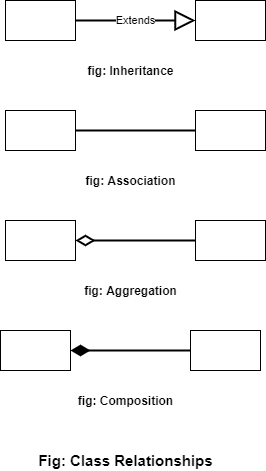

The diagram above was exported from draw.io. Its source (the exported page's mxGraphModel, read from the mxfile embedded in the PNG):
<mxGraphModel dx="460" dy="744" grid="1" gridSize="10" guides="1" tooltips="1" connect="1" arrows="1" fold="1" page="1" pageScale="1" pageWidth="850" pageHeight="1100" math="0" shadow="0">
  <root>
    <mxCell id="0" />
    <mxCell id="1" parent="0" />
    <mxCell id="GbWdnGNCP17AsxqbFWGg-1" value="" style="rounded=0;whiteSpace=wrap;html=1;" vertex="1" parent="1">
      <mxGeometry x="140" y="170" width="70" height="40" as="geometry" />
    </mxCell>
    <mxCell id="GbWdnGNCP17AsxqbFWGg-3" value="" style="endArrow=none;html=1;edgeStyle=orthogonalEdgeStyle;rounded=0;exitX=1;exitY=0.5;exitDx=0;exitDy=0;entryX=0;entryY=0.5;entryDx=0;entryDy=0;strokeWidth=2;" edge="1" parent="1" source="GbWdnGNCP17AsxqbFWGg-1">
      <mxGeometry relative="1" as="geometry">
        <mxPoint x="280" y="380" as="sourcePoint" />
        <mxPoint x="330" y="190" as="targetPoint" />
      </mxGeometry>
    </mxCell>
    <mxCell id="GbWdnGNCP17AsxqbFWGg-6" value="&lt;b&gt;fig: Association&lt;/b&gt;" style="text;html=1;align=center;verticalAlign=middle;resizable=0;points=[];autosize=1;strokeColor=none;fillColor=none;" vertex="1" parent="1">
      <mxGeometry x="210" y="230" width="110" height="20" as="geometry" />
    </mxCell>
    <mxCell id="GbWdnGNCP17AsxqbFWGg-7" value="" style="rounded=0;whiteSpace=wrap;html=1;" vertex="1" parent="1">
      <mxGeometry x="330" y="170" width="70" height="40" as="geometry" />
    </mxCell>
    <mxCell id="GbWdnGNCP17AsxqbFWGg-8" value="" style="rounded=0;whiteSpace=wrap;html=1;" vertex="1" parent="1">
      <mxGeometry x="140" y="60" width="70" height="40" as="geometry" />
    </mxCell>
    <mxCell id="GbWdnGNCP17AsxqbFWGg-10" value="&lt;b&gt;fig: Inheritance&lt;/b&gt;" style="text;html=1;align=center;verticalAlign=middle;resizable=0;points=[];autosize=1;strokeColor=none;fillColor=none;" vertex="1" parent="1">
      <mxGeometry x="215" y="120" width="100" height="20" as="geometry" />
    </mxCell>
    <mxCell id="GbWdnGNCP17AsxqbFWGg-11" value="" style="rounded=0;whiteSpace=wrap;html=1;" vertex="1" parent="1">
      <mxGeometry x="330" y="60" width="70" height="40" as="geometry" />
    </mxCell>
    <mxCell id="GbWdnGNCP17AsxqbFWGg-13" value="" style="rounded=0;whiteSpace=wrap;html=1;" vertex="1" parent="1">
      <mxGeometry x="140" y="280" width="70" height="40" as="geometry" />
    </mxCell>
    <mxCell id="GbWdnGNCP17AsxqbFWGg-14" value="" style="rounded=0;whiteSpace=wrap;html=1;" vertex="1" parent="1">
      <mxGeometry x="330" y="280" width="70" height="40" as="geometry" />
    </mxCell>
    <mxCell id="GbWdnGNCP17AsxqbFWGg-16" value="Extends" style="endArrow=block;endSize=16;endFill=0;html=1;rounded=0;strokeWidth=2;exitX=1;exitY=0.5;exitDx=0;exitDy=0;entryX=0;entryY=0.5;entryDx=0;entryDy=0;" edge="1" parent="1" source="GbWdnGNCP17AsxqbFWGg-8" target="GbWdnGNCP17AsxqbFWGg-11">
      <mxGeometry width="160" relative="1" as="geometry">
        <mxPoint x="280" y="380" as="sourcePoint" />
        <mxPoint x="440" y="380" as="targetPoint" />
      </mxGeometry>
    </mxCell>
    <mxCell id="GbWdnGNCP17AsxqbFWGg-17" value="" style="endArrow=none;html=1;endSize=12;startArrow=diamondThin;startSize=14;startFill=0;edgeStyle=orthogonalEdgeStyle;align=left;verticalAlign=bottom;rounded=0;strokeWidth=2;exitX=1;exitY=0.5;exitDx=0;exitDy=0;entryX=0;entryY=0.5;entryDx=0;entryDy=0;endFill=0;" edge="1" parent="1" source="GbWdnGNCP17AsxqbFWGg-13" target="GbWdnGNCP17AsxqbFWGg-14">
      <mxGeometry x="-1" y="-292" relative="1" as="geometry">
        <mxPoint x="280" y="350" as="sourcePoint" />
        <mxPoint x="440" y="350" as="targetPoint" />
        <mxPoint x="-30" y="-2" as="offset" />
      </mxGeometry>
    </mxCell>
    <mxCell id="GbWdnGNCP17AsxqbFWGg-18" value="&lt;b&gt;fig: Aggregation&lt;/b&gt;" style="text;html=1;align=center;verticalAlign=middle;resizable=0;points=[];autosize=1;strokeColor=none;fillColor=none;" vertex="1" parent="1">
      <mxGeometry x="210" y="340" width="110" height="20" as="geometry" />
    </mxCell>
    <mxCell id="GbWdnGNCP17AsxqbFWGg-19" value="" style="rounded=0;whiteSpace=wrap;html=1;" vertex="1" parent="1">
      <mxGeometry x="135" y="390" width="70" height="40" as="geometry" />
    </mxCell>
    <mxCell id="GbWdnGNCP17AsxqbFWGg-20" value="" style="rounded=0;whiteSpace=wrap;html=1;" vertex="1" parent="1">
      <mxGeometry x="325" y="390" width="70" height="40" as="geometry" />
    </mxCell>
    <mxCell id="GbWdnGNCP17AsxqbFWGg-21" value="" style="endArrow=none;html=1;endSize=12;startArrow=diamondThin;startSize=14;startFill=1;edgeStyle=orthogonalEdgeStyle;align=left;verticalAlign=bottom;rounded=0;strokeWidth=2;exitX=1;exitY=0.5;exitDx=0;exitDy=0;entryX=0;entryY=0.5;entryDx=0;entryDy=0;endFill=0;" edge="1" parent="1" source="GbWdnGNCP17AsxqbFWGg-19" target="GbWdnGNCP17AsxqbFWGg-20">
      <mxGeometry x="-1" y="-292" relative="1" as="geometry">
        <mxPoint x="275" y="460" as="sourcePoint" />
        <mxPoint x="435" y="460" as="targetPoint" />
        <mxPoint x="-30" y="-2" as="offset" />
      </mxGeometry>
    </mxCell>
    <mxCell id="GbWdnGNCP17AsxqbFWGg-22" value="&lt;b&gt;fig: Composition&lt;/b&gt;" style="text;html=1;align=center;verticalAlign=middle;resizable=0;points=[];autosize=1;strokeColor=none;fillColor=none;" vertex="1" parent="1">
      <mxGeometry x="205" y="450" width="110" height="20" as="geometry" />
    </mxCell>
    <mxCell id="GbWdnGNCP17AsxqbFWGg-23" value="&lt;b&gt;&lt;font style=&quot;font-size: 15px&quot;&gt;Fig: Class Relationships&lt;/font&gt;&lt;/b&gt;" style="text;html=1;align=center;verticalAlign=middle;resizable=0;points=[];autosize=1;strokeColor=none;fillColor=none;" vertex="1" parent="1">
      <mxGeometry x="165" y="510" width="190" height="20" as="geometry" />
    </mxCell>
  </root>
</mxGraphModel>